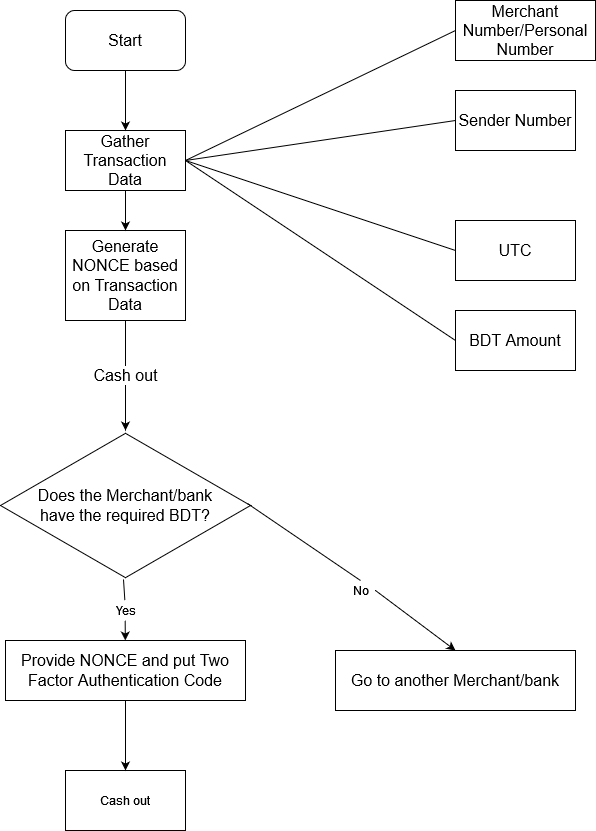

The diagram above was exported from draw.io. Its source (the exported page's mxGraphModel, read from the mxfile embedded in the PNG):
<mxGraphModel dx="1422" dy="744" grid="1" gridSize="10" guides="1" tooltips="1" connect="1" arrows="1" fold="1" page="1" pageScale="1" pageWidth="850" pageHeight="1100" math="0" shadow="0">
  <root>
    <mxCell id="0" />
    <mxCell id="1" parent="0" />
    <mxCell id="EuUQkwNYwlzZdj1RPI-i-4" value="&lt;font style=&quot;font-size: 16px&quot;&gt;Start&lt;/font&gt;" style="rounded=1;whiteSpace=wrap;html=1;" parent="1" vertex="1">
      <mxGeometry x="120" y="90" width="120" height="60" as="geometry" />
    </mxCell>
    <mxCell id="EuUQkwNYwlzZdj1RPI-i-5" value="&lt;div style=&quot;font-size: 16px&quot;&gt;Generate NONCE based on Transaction Data&lt;br&gt;&lt;/div&gt;" style="rounded=0;whiteSpace=wrap;html=1;" parent="1" vertex="1">
      <mxGeometry x="120" y="310" width="120" height="90" as="geometry" />
    </mxCell>
    <mxCell id="EuUQkwNYwlzZdj1RPI-i-6" value="&lt;font style=&quot;font-size: 16px&quot;&gt;Merchant Number/Personal Number&lt;/font&gt;" style="rounded=0;whiteSpace=wrap;html=1;" parent="1" vertex="1">
      <mxGeometry x="510" y="80" width="140" height="60" as="geometry" />
    </mxCell>
    <mxCell id="EuUQkwNYwlzZdj1RPI-i-7" value="&lt;font style=&quot;font-size: 16px&quot;&gt;Sender Number&lt;/font&gt;" style="rounded=0;whiteSpace=wrap;html=1;" parent="1" vertex="1">
      <mxGeometry x="510" y="170" width="120" height="60" as="geometry" />
    </mxCell>
    <mxCell id="EuUQkwNYwlzZdj1RPI-i-9" value="&lt;font style=&quot;font-size: 16px&quot;&gt;BDT Amount&lt;/font&gt;" style="rounded=0;whiteSpace=wrap;html=1;" parent="1" vertex="1">
      <mxGeometry x="510" y="390" width="120" height="60" as="geometry" />
    </mxCell>
    <mxCell id="EuUQkwNYwlzZdj1RPI-i-13" value="&lt;font style=&quot;font-size: 16px&quot;&gt;Gather Transaction Data&lt;/font&gt;" style="rounded=0;whiteSpace=wrap;html=1;" parent="1" vertex="1">
      <mxGeometry x="120" y="210" width="120" height="60" as="geometry" />
    </mxCell>
    <mxCell id="EuUQkwNYwlzZdj1RPI-i-16" value="" style="endArrow=none;html=1;rounded=0;exitX=1;exitY=0.5;exitDx=0;exitDy=0;entryX=0;entryY=0.5;entryDx=0;entryDy=0;" parent="1" source="EuUQkwNYwlzZdj1RPI-i-13" target="EuUQkwNYwlzZdj1RPI-i-7" edge="1">
      <mxGeometry width="50" height="50" relative="1" as="geometry">
        <mxPoint x="400" y="410" as="sourcePoint" />
        <mxPoint x="450" y="360" as="targetPoint" />
      </mxGeometry>
    </mxCell>
    <mxCell id="EuUQkwNYwlzZdj1RPI-i-17" value="" style="endArrow=none;html=1;rounded=0;exitX=1;exitY=0.5;exitDx=0;exitDy=0;entryX=0;entryY=0.5;entryDx=0;entryDy=0;" parent="1" source="EuUQkwNYwlzZdj1RPI-i-13" target="EuUQkwNYwlzZdj1RPI-i-6" edge="1">
      <mxGeometry width="50" height="50" relative="1" as="geometry">
        <mxPoint x="400" y="410" as="sourcePoint" />
        <mxPoint x="450" y="360" as="targetPoint" />
      </mxGeometry>
    </mxCell>
    <mxCell id="EuUQkwNYwlzZdj1RPI-i-19" value="" style="endArrow=none;html=1;rounded=0;exitX=1;exitY=0.5;exitDx=0;exitDy=0;entryX=0;entryY=0.5;entryDx=0;entryDy=0;" parent="1" source="EuUQkwNYwlzZdj1RPI-i-13" target="EuUQkwNYwlzZdj1RPI-i-9" edge="1">
      <mxGeometry width="50" height="50" relative="1" as="geometry">
        <mxPoint x="400" y="410" as="sourcePoint" />
        <mxPoint x="450" y="360" as="targetPoint" />
      </mxGeometry>
    </mxCell>
    <mxCell id="EuUQkwNYwlzZdj1RPI-i-22" value="" style="endArrow=classic;html=1;rounded=0;exitX=0.5;exitY=1;exitDx=0;exitDy=0;entryX=0.5;entryY=0;entryDx=0;entryDy=0;" parent="1" source="EuUQkwNYwlzZdj1RPI-i-4" target="EuUQkwNYwlzZdj1RPI-i-13" edge="1">
      <mxGeometry width="50" height="50" relative="1" as="geometry">
        <mxPoint x="400" y="410" as="sourcePoint" />
        <mxPoint x="450" y="360" as="targetPoint" />
      </mxGeometry>
    </mxCell>
    <mxCell id="EuUQkwNYwlzZdj1RPI-i-23" value="" style="endArrow=classic;html=1;rounded=0;exitX=0.5;exitY=1;exitDx=0;exitDy=0;entryX=0.5;entryY=0;entryDx=0;entryDy=0;" parent="1" source="EuUQkwNYwlzZdj1RPI-i-13" target="EuUQkwNYwlzZdj1RPI-i-5" edge="1">
      <mxGeometry width="50" height="50" relative="1" as="geometry">
        <mxPoint x="400" y="500" as="sourcePoint" />
        <mxPoint x="450" y="450" as="targetPoint" />
      </mxGeometry>
    </mxCell>
    <mxCell id="EuUQkwNYwlzZdj1RPI-i-24" value="&lt;div style=&quot;font-size: 16px&quot;&gt;&lt;font style=&quot;font-size: 16px&quot;&gt;Does the Merchant/bank &lt;br&gt;&lt;/font&gt;&lt;/div&gt;&lt;div style=&quot;font-size: 16px&quot;&gt;&lt;font style=&quot;font-size: 16px&quot;&gt;have the required BDT?&lt;/font&gt;&lt;/div&gt;" style="html=1;whiteSpace=wrap;aspect=fixed;shape=isoRectangle;" parent="1" vertex="1">
      <mxGeometry x="55" y="510" width="250" height="150" as="geometry" />
    </mxCell>
    <mxCell id="EuUQkwNYwlzZdj1RPI-i-26" value="&lt;font style=&quot;font-size: 16px&quot;&gt;Go to another Merchant/bank&lt;/font&gt;" style="rounded=0;whiteSpace=wrap;html=1;" parent="1" vertex="1">
      <mxGeometry x="390" y="730" width="240" height="60" as="geometry" />
    </mxCell>
    <mxCell id="EuUQkwNYwlzZdj1RPI-i-27" value="&lt;font style=&quot;font-size: 16px&quot;&gt;Provide NONCE and put Two Factor Authentication Code&lt;/font&gt;" style="rounded=0;whiteSpace=wrap;html=1;" parent="1" vertex="1">
      <mxGeometry x="60" y="720" width="240" height="60" as="geometry" />
    </mxCell>
    <mxCell id="EuUQkwNYwlzZdj1RPI-i-29" value="" style="endArrow=classic;html=1;rounded=0;exitX=0.492;exitY=0.993;exitDx=0;exitDy=0;exitPerimeter=0;startArrow=none;" parent="1" source="EuUQkwNYwlzZdj1RPI-i-31" target="EuUQkwNYwlzZdj1RPI-i-27" edge="1">
      <mxGeometry width="50" height="50" relative="1" as="geometry">
        <mxPoint x="400" y="590" as="sourcePoint" />
        <mxPoint x="450" y="540" as="targetPoint" />
      </mxGeometry>
    </mxCell>
    <mxCell id="EuUQkwNYwlzZdj1RPI-i-30" value="" style="endArrow=classic;html=1;rounded=0;exitX=0.988;exitY=0.487;exitDx=0;exitDy=0;exitPerimeter=0;entryX=0.5;entryY=0;entryDx=0;entryDy=0;startArrow=none;" parent="1" source="EuUQkwNYwlzZdj1RPI-i-32" target="EuUQkwNYwlzZdj1RPI-i-26" edge="1">
      <mxGeometry width="50" height="50" relative="1" as="geometry">
        <mxPoint x="400" y="590" as="sourcePoint" />
        <mxPoint x="450" y="540" as="targetPoint" />
      </mxGeometry>
    </mxCell>
    <mxCell id="EuUQkwNYwlzZdj1RPI-i-33" value="&lt;font style=&quot;font-size: 16px&quot;&gt;UTC&lt;/font&gt;" style="rounded=0;whiteSpace=wrap;html=1;" parent="1" vertex="1">
      <mxGeometry x="510" y="300" width="120" height="60" as="geometry" />
    </mxCell>
    <mxCell id="EuUQkwNYwlzZdj1RPI-i-35" value="Cash out" style="rounded=0;whiteSpace=wrap;html=1;" parent="1" vertex="1">
      <mxGeometry x="120" y="850" width="120" height="60" as="geometry" />
    </mxCell>
    <mxCell id="EuUQkwNYwlzZdj1RPI-i-32" value="No" style="text;html=1;align=center;verticalAlign=middle;resizable=0;points=[];autosize=1;strokeColor=none;fillColor=none;" parent="1" vertex="1">
      <mxGeometry x="400" y="660" width="30" height="20" as="geometry" />
    </mxCell>
    <mxCell id="EuUQkwNYwlzZdj1RPI-i-37" value="" style="endArrow=none;html=1;rounded=0;exitX=0.988;exitY=0.487;exitDx=0;exitDy=0;exitPerimeter=0;entryX=0.5;entryY=0;entryDx=0;entryDy=0;" parent="1" source="EuUQkwNYwlzZdj1RPI-i-24" target="EuUQkwNYwlzZdj1RPI-i-32" edge="1">
      <mxGeometry width="50" height="50" relative="1" as="geometry">
        <mxPoint x="302" y="603.05" as="sourcePoint" />
        <mxPoint x="560" y="720" as="targetPoint" />
      </mxGeometry>
    </mxCell>
    <mxCell id="EuUQkwNYwlzZdj1RPI-i-31" value="Yes" style="text;html=1;align=center;verticalAlign=middle;resizable=0;points=[];autosize=1;strokeColor=none;fillColor=none;" parent="1" vertex="1">
      <mxGeometry x="160" y="680" width="40" height="20" as="geometry" />
    </mxCell>
    <mxCell id="EuUQkwNYwlzZdj1RPI-i-38" value="" style="endArrow=none;html=1;rounded=0;exitX=0.492;exitY=0.993;exitDx=0;exitDy=0;exitPerimeter=0;" parent="1" source="EuUQkwNYwlzZdj1RPI-i-24" target="EuUQkwNYwlzZdj1RPI-i-31" edge="1">
      <mxGeometry width="50" height="50" relative="1" as="geometry">
        <mxPoint x="178" y="678.95" as="sourcePoint" />
        <mxPoint x="179.15552427867692" y="720" as="targetPoint" />
      </mxGeometry>
    </mxCell>
    <mxCell id="EuUQkwNYwlzZdj1RPI-i-39" value="" style="endArrow=none;html=1;rounded=0;exitX=1;exitY=0.5;exitDx=0;exitDy=0;entryX=0;entryY=0.5;entryDx=0;entryDy=0;" parent="1" source="EuUQkwNYwlzZdj1RPI-i-13" target="EuUQkwNYwlzZdj1RPI-i-33" edge="1">
      <mxGeometry width="50" height="50" relative="1" as="geometry">
        <mxPoint x="400" y="440" as="sourcePoint" />
        <mxPoint x="450" y="390" as="targetPoint" />
      </mxGeometry>
    </mxCell>
    <mxCell id="EuUQkwNYwlzZdj1RPI-i-41" value="" style="endArrow=classic;html=1;rounded=0;exitX=0.5;exitY=1;exitDx=0;exitDy=0;entryX=0.5;entryY=0;entryDx=0;entryDy=0;" parent="1" source="EuUQkwNYwlzZdj1RPI-i-27" target="EuUQkwNYwlzZdj1RPI-i-35" edge="1">
      <mxGeometry width="50" height="50" relative="1" as="geometry">
        <mxPoint x="400" y="620" as="sourcePoint" />
        <mxPoint x="450" y="570" as="targetPoint" />
      </mxGeometry>
    </mxCell>
    <mxCell id="EuUQkwNYwlzZdj1RPI-i-47" value="&lt;font style=&quot;font-size: 16px&quot;&gt;Cash out&lt;/font&gt;" style="endArrow=classic;html=1;rounded=0;exitX=0.5;exitY=1;exitDx=0;exitDy=0;entryX=0.5;entryY=0;entryDx=0;entryDy=0;entryPerimeter=0;" parent="1" source="EuUQkwNYwlzZdj1RPI-i-5" target="EuUQkwNYwlzZdj1RPI-i-24" edge="1">
      <mxGeometry relative="1" as="geometry">
        <mxPoint x="340" y="440" as="sourcePoint" />
        <mxPoint x="500" y="440" as="targetPoint" />
        <mxPoint as="offset" />
      </mxGeometry>
    </mxCell>
  </root>
</mxGraphModel>